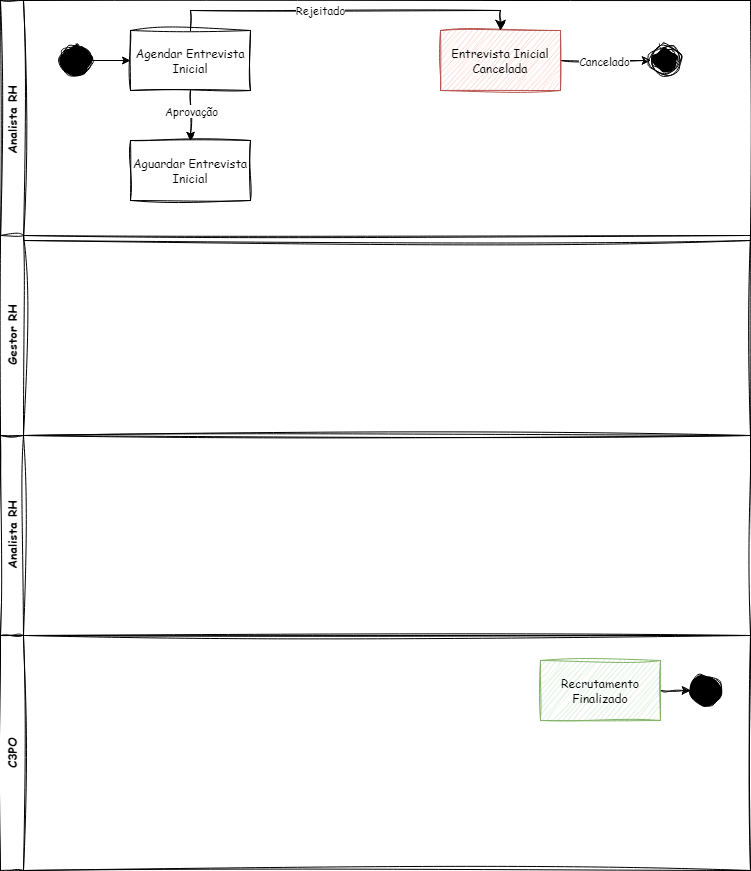

The diagram above was exported from draw.io. Its source (the exported page's mxGraphModel, read from the mxfile embedded in the PNG):
<mxGraphModel dx="1066" dy="614" grid="1" gridSize="10" guides="1" tooltips="1" connect="1" arrows="1" fold="1" page="1" pageScale="1" pageWidth="827" pageHeight="1169" math="0" shadow="0">
  <root>
    <mxCell id="0" />
    <mxCell id="1" parent="0" />
    <mxCell id="9" value="Analista RH" style="swimlane;horizontal=0;whiteSpace=wrap;html=1;fontFamily=Comic Sans MS;sketch=1;curveFitting=1;jiggle=2;" parent="1" vertex="1">
      <mxGeometry x="70" y="250" width="750" height="240" as="geometry" />
    </mxCell>
    <mxCell id="72" style="edgeStyle=none;html=1;exitX=0.5;exitY=1;exitDx=0;exitDy=0;entryX=0.5;entryY=0;entryDx=0;entryDy=0;sketch=1;curveFitting=1;jiggle=2;" edge="1" parent="9" source="2" target="71">
      <mxGeometry relative="1" as="geometry" />
    </mxCell>
    <mxCell id="73" value="Aprovação" style="edgeLabel;html=1;align=center;verticalAlign=middle;resizable=0;points=[];fontFamily=Comic Sans MS;" vertex="1" connectable="0" parent="72">
      <mxGeometry x="-0.0249" y="2" relative="1" as="geometry">
        <mxPoint x="-2" y="-4" as="offset" />
      </mxGeometry>
    </mxCell>
    <mxCell id="2" value="Agendar Entrevista&lt;div&gt;Inicial&lt;/div&gt;" style="rounded=0;whiteSpace=wrap;html=1;sketch=1;curveFitting=1;jiggle=2;fontFamily=Comic Sans MS;" parent="9" vertex="1">
      <mxGeometry x="130" y="30" width="120" height="60" as="geometry" />
    </mxCell>
    <mxCell id="3" value="" style="ellipse;fillColor=strokeColor;html=1;sketch=1;curveFitting=1;jiggle=2;" parent="9" vertex="1">
      <mxGeometry x="60" y="45" width="30" height="30" as="geometry" />
    </mxCell>
    <mxCell id="5" style="edgeStyle=none;html=1;exitX=1;exitY=0.5;exitDx=0;exitDy=0;entryX=0;entryY=0.5;entryDx=0;entryDy=0;" parent="9" source="3" target="2" edge="1">
      <mxGeometry relative="1" as="geometry" />
    </mxCell>
    <mxCell id="21" style="edgeStyle=none;html=1;exitX=1;exitY=0.5;exitDx=0;exitDy=0;entryX=0;entryY=0.5;entryDx=0;entryDy=0;sketch=1;curveFitting=1;jiggle=2;" parent="9" source="20" target="4" edge="1">
      <mxGeometry relative="1" as="geometry" />
    </mxCell>
    <mxCell id="65" value="Cancelado" style="edgeLabel;html=1;align=center;verticalAlign=middle;resizable=0;points=[];fontFamily=Comic Sans MS;" parent="21" vertex="1" connectable="0">
      <mxGeometry x="-0.35" y="-2" relative="1" as="geometry">
        <mxPoint x="14" y="-2" as="offset" />
      </mxGeometry>
    </mxCell>
    <mxCell id="20" value="Entrevista Inicial&lt;div&gt;Cancelada&lt;/div&gt;" style="rounded=0;whiteSpace=wrap;html=1;sketch=1;curveFitting=1;jiggle=2;fontFamily=Comic Sans MS;fillColor=#f8cecc;strokeColor=#b85450;" parent="9" vertex="1">
      <mxGeometry x="440" y="30" width="120" height="60" as="geometry" />
    </mxCell>
    <mxCell id="4" value="" style="ellipse;html=1;shape=endState;fillColor=strokeColor;sketch=1;curveFitting=1;jiggle=2;" parent="9" vertex="1">
      <mxGeometry x="650" y="45" width="30" height="30" as="geometry" />
    </mxCell>
    <mxCell id="39" value="" style="edgeStyle=elbowEdgeStyle;elbow=vertical;endArrow=classic;html=1;curved=0;rounded=0;endSize=8;startSize=8;sketch=1;curveFitting=1;jiggle=2;entryX=0.5;entryY=0;entryDx=0;entryDy=0;exitX=0.5;exitY=0;exitDx=0;exitDy=0;fontFamily=Comic Sans MS;" parent="9" source="2" target="20" edge="1">
      <mxGeometry width="50" height="50" relative="1" as="geometry">
        <mxPoint x="260" y="70" as="sourcePoint" />
        <mxPoint x="330" y="285" as="targetPoint" />
        <Array as="points">
          <mxPoint x="350" y="10" />
        </Array>
      </mxGeometry>
    </mxCell>
    <mxCell id="53" value="&lt;font face=&quot;Comic Sans MS&quot;&gt;Rejeitado&lt;/font&gt;" style="edgeLabel;html=1;align=center;verticalAlign=middle;resizable=0;points=[];" parent="39" vertex="1" connectable="0">
      <mxGeometry x="-0.1505" relative="1" as="geometry">
        <mxPoint as="offset" />
      </mxGeometry>
    </mxCell>
    <mxCell id="71" value="Aguardar Entrevista&lt;div&gt;Inicial&lt;/div&gt;" style="rounded=0;whiteSpace=wrap;html=1;sketch=1;curveFitting=1;jiggle=2;fontFamily=Comic Sans MS;" vertex="1" parent="9">
      <mxGeometry x="130" y="140" width="120" height="60" as="geometry" />
    </mxCell>
    <mxCell id="10" value="Gestor RH" style="swimlane;horizontal=0;whiteSpace=wrap;html=1;fontFamily=Comic Sans MS;sketch=1;curveFitting=1;jiggle=2;" parent="1" vertex="1">
      <mxGeometry x="70" y="485" width="750" height="200" as="geometry" />
    </mxCell>
    <mxCell id="16" value="Analista RH" style="swimlane;horizontal=0;whiteSpace=wrap;html=1;fontFamily=Comic Sans MS;sketch=1;curveFitting=1;jiggle=2;" parent="1" vertex="1">
      <mxGeometry x="70" y="685" width="750" height="200" as="geometry" />
    </mxCell>
    <mxCell id="40" value="C3PO" style="swimlane;horizontal=0;whiteSpace=wrap;html=1;fontFamily=Comic Sans MS;sketch=1;curveFitting=1;jiggle=2;" parent="1" vertex="1">
      <mxGeometry x="70" y="885" width="750" height="235" as="geometry" />
    </mxCell>
    <mxCell id="70" style="edgeStyle=none;html=1;entryX=0;entryY=0.5;entryDx=0;entryDy=0;sketch=1;curveFitting=1;jiggle=2;" parent="40" source="66" target="69" edge="1">
      <mxGeometry relative="1" as="geometry" />
    </mxCell>
    <mxCell id="66" value="Recrutamento&lt;div&gt;Finalizado&lt;/div&gt;" style="rounded=0;whiteSpace=wrap;html=1;sketch=1;curveFitting=1;jiggle=2;fontFamily=Comic Sans MS;fillColor=#d5e8d4;strokeColor=#82b366;" parent="40" vertex="1">
      <mxGeometry x="540" y="25" width="120" height="60" as="geometry" />
    </mxCell>
    <mxCell id="69" value="" style="ellipse;fillColor=strokeColor;html=1;sketch=1;curveFitting=1;jiggle=2;" parent="40" vertex="1">
      <mxGeometry x="690" y="40" width="30" height="30" as="geometry" />
    </mxCell>
  </root>
</mxGraphModel>